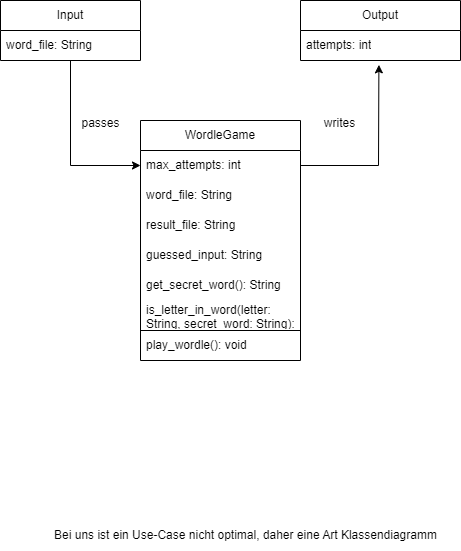

The diagram above was exported from draw.io. Its source (the exported page's mxGraphModel, read from the mxfile embedded in the PNG):
<mxGraphModel dx="917" dy="580" grid="1" gridSize="10" guides="1" tooltips="1" connect="1" arrows="1" fold="1" page="1" pageScale="1" pageWidth="827" pageHeight="1169" math="0" shadow="0">
  <root>
    <mxCell id="0" />
    <mxCell id="1" parent="0" />
    <mxCell id="D29m_pQ3IJg1fYKzYUhG-6" style="edgeStyle=orthogonalEdgeStyle;rounded=0;orthogonalLoop=1;jettySize=auto;html=1;" edge="1" parent="1" source="ZKEbI1KlGsEDk0isB1mK-1" target="ZKEbI1KlGsEDk0isB1mK-7">
      <mxGeometry relative="1" as="geometry" />
    </mxCell>
    <mxCell id="ZKEbI1KlGsEDk0isB1mK-1" value="Input" style="swimlane;fontStyle=0;childLayout=stackLayout;horizontal=1;startSize=30;horizontalStack=0;resizeParent=1;resizeParentMax=0;resizeLast=0;collapsible=1;marginBottom=0;whiteSpace=wrap;html=1;" parent="1" vertex="1">
      <mxGeometry x="100" y="120" width="140" height="60" as="geometry" />
    </mxCell>
    <mxCell id="ZKEbI1KlGsEDk0isB1mK-29" value="word_file: String" style="text;strokeColor=none;fillColor=none;align=left;verticalAlign=middle;spacingLeft=4;spacingRight=4;overflow=hidden;points=[[0,0.5],[1,0.5]];portConstraint=eastwest;rotatable=0;whiteSpace=wrap;html=1;" parent="ZKEbI1KlGsEDk0isB1mK-1" vertex="1">
      <mxGeometry y="30" width="140" height="30" as="geometry" />
    </mxCell>
    <mxCell id="ZKEbI1KlGsEDk0isB1mK-5" value="WordleGame" style="swimlane;fontStyle=0;childLayout=stackLayout;horizontal=1;startSize=30;horizontalStack=0;resizeParent=1;resizeParentMax=0;resizeLast=0;collapsible=1;marginBottom=0;whiteSpace=wrap;html=1;" parent="1" vertex="1">
      <mxGeometry x="240" y="240" width="160" height="240" as="geometry" />
    </mxCell>
    <mxCell id="ZKEbI1KlGsEDk0isB1mK-7" value="max_attempts: int" style="text;strokeColor=none;fillColor=none;align=left;verticalAlign=middle;spacingLeft=4;spacingRight=4;overflow=hidden;points=[[0,0.5],[1,0.5]];portConstraint=eastwest;rotatable=0;whiteSpace=wrap;html=1;" parent="ZKEbI1KlGsEDk0isB1mK-5" vertex="1">
      <mxGeometry y="30" width="160" height="30" as="geometry" />
    </mxCell>
    <mxCell id="ZKEbI1KlGsEDk0isB1mK-8" value="word_file: String" style="text;strokeColor=none;fillColor=none;align=left;verticalAlign=middle;spacingLeft=4;spacingRight=4;overflow=hidden;points=[[0,0.5],[1,0.5]];portConstraint=eastwest;rotatable=0;whiteSpace=wrap;html=1;" parent="ZKEbI1KlGsEDk0isB1mK-5" vertex="1">
      <mxGeometry y="60" width="160" height="30" as="geometry" />
    </mxCell>
    <mxCell id="ZKEbI1KlGsEDk0isB1mK-19" value="result_file: String" style="text;strokeColor=none;fillColor=none;align=left;verticalAlign=middle;spacingLeft=4;spacingRight=4;overflow=hidden;points=[[0,0.5],[1,0.5]];portConstraint=eastwest;rotatable=0;whiteSpace=wrap;html=1;" parent="ZKEbI1KlGsEDk0isB1mK-5" vertex="1">
      <mxGeometry y="90" width="160" height="30" as="geometry" />
    </mxCell>
    <mxCell id="ZKEbI1KlGsEDk0isB1mK-18" value="guessed_input: String" style="text;strokeColor=none;fillColor=none;align=left;verticalAlign=middle;spacingLeft=4;spacingRight=4;overflow=hidden;points=[[0,0.5],[1,0.5]];portConstraint=eastwest;rotatable=0;whiteSpace=wrap;html=1;" parent="ZKEbI1KlGsEDk0isB1mK-5" vertex="1">
      <mxGeometry y="120" width="160" height="30" as="geometry" />
    </mxCell>
    <mxCell id="ZKEbI1KlGsEDk0isB1mK-20" value="" style="endArrow=none;html=1;rounded=0;" parent="ZKEbI1KlGsEDk0isB1mK-5" edge="1">
      <mxGeometry width="50" height="50" relative="1" as="geometry">
        <mxPoint y="210" as="sourcePoint" />
        <mxPoint x="160" y="210" as="targetPoint" />
      </mxGeometry>
    </mxCell>
    <mxCell id="ZKEbI1KlGsEDk0isB1mK-13" value="get_secret_word(): String" style="text;strokeColor=none;fillColor=none;align=left;verticalAlign=middle;spacingLeft=4;spacingRight=4;overflow=hidden;points=[[0,0.5],[1,0.5]];portConstraint=eastwest;rotatable=0;whiteSpace=wrap;html=1;" parent="ZKEbI1KlGsEDk0isB1mK-5" vertex="1">
      <mxGeometry y="150" width="160" height="30" as="geometry" />
    </mxCell>
    <mxCell id="ZKEbI1KlGsEDk0isB1mK-15" value="is_letter_in_word(letter: String, secret_word: String): boolean" style="text;strokeColor=none;fillColor=none;align=left;verticalAlign=middle;spacingLeft=4;spacingRight=4;overflow=hidden;points=[[0,0.5],[1,0.5]];portConstraint=eastwest;rotatable=0;whiteSpace=wrap;html=1;" parent="ZKEbI1KlGsEDk0isB1mK-5" vertex="1">
      <mxGeometry y="180" width="160" height="30" as="geometry" />
    </mxCell>
    <mxCell id="ZKEbI1KlGsEDk0isB1mK-16" value="play_wordle(): void" style="text;strokeColor=none;fillColor=none;align=left;verticalAlign=middle;spacingLeft=4;spacingRight=4;overflow=hidden;points=[[0,0.5],[1,0.5]];portConstraint=eastwest;rotatable=0;whiteSpace=wrap;html=1;" parent="ZKEbI1KlGsEDk0isB1mK-5" vertex="1">
      <mxGeometry y="210" width="160" height="30" as="geometry" />
    </mxCell>
    <mxCell id="ZKEbI1KlGsEDk0isB1mK-9" value="Output" style="swimlane;fontStyle=0;childLayout=stackLayout;horizontal=1;startSize=30;horizontalStack=0;resizeParent=1;resizeParentMax=0;resizeLast=0;collapsible=1;marginBottom=0;whiteSpace=wrap;html=1;" parent="1" vertex="1">
      <mxGeometry x="400" y="120" width="160" height="60" as="geometry" />
    </mxCell>
    <mxCell id="ZKEbI1KlGsEDk0isB1mK-12" value="attempts: int" style="text;strokeColor=none;fillColor=none;align=left;verticalAlign=middle;spacingLeft=4;spacingRight=4;overflow=hidden;points=[[0,0.5],[1,0.5]];portConstraint=eastwest;rotatable=0;whiteSpace=wrap;html=1;" parent="ZKEbI1KlGsEDk0isB1mK-9" vertex="1">
      <mxGeometry y="30" width="160" height="30" as="geometry" />
    </mxCell>
    <mxCell id="ZKEbI1KlGsEDk0isB1mK-25" value="passes" style="text;html=1;align=center;verticalAlign=middle;resizable=0;points=[];autosize=1;strokeColor=none;fillColor=none;" parent="1" vertex="1">
      <mxGeometry x="170" y="228" width="60" height="30" as="geometry" />
    </mxCell>
    <mxCell id="ZKEbI1KlGsEDk0isB1mK-26" value="Bei uns ist ein Use-Case nicht optimal, daher eine Art Klassendiagramm" style="text;html=1;align=center;verticalAlign=middle;resizable=0;points=[];autosize=1;strokeColor=none;fillColor=none;" parent="1" vertex="1">
      <mxGeometry x="140" y="640" width="410" height="30" as="geometry" />
    </mxCell>
    <mxCell id="D29m_pQ3IJg1fYKzYUhG-8" value="" style="endArrow=classic;html=1;rounded=0;entryX=0.49;entryY=1.145;entryDx=0;entryDy=0;entryPerimeter=0;exitX=1;exitY=0.5;exitDx=0;exitDy=0;" edge="1" parent="1" source="ZKEbI1KlGsEDk0isB1mK-7" target="ZKEbI1KlGsEDk0isB1mK-12">
      <mxGeometry width="50" height="50" relative="1" as="geometry">
        <mxPoint x="290" y="330" as="sourcePoint" />
        <mxPoint x="340" y="280" as="targetPoint" />
        <Array as="points">
          <mxPoint x="478" y="285" />
        </Array>
      </mxGeometry>
    </mxCell>
    <mxCell id="D29m_pQ3IJg1fYKzYUhG-9" value="writes" style="text;html=1;align=center;verticalAlign=middle;resizable=0;points=[];autosize=1;strokeColor=none;fillColor=none;" vertex="1" parent="1">
      <mxGeometry x="414" y="228" width="50" height="30" as="geometry" />
    </mxCell>
  </root>
</mxGraphModel>